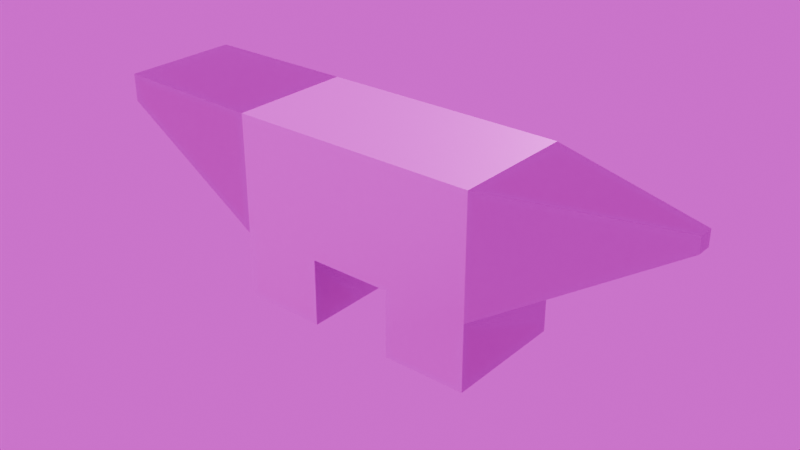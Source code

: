 # Source: Anvil.blend  (saved by Blender 4.0.36; exported with 4.5.12 LTS)
import bpy
from mathutils import Matrix  # noqa: F401  (used for matrix-valued properties, if any)

bpy.ops.wm.read_factory_settings(use_empty=True)
scene = bpy.context.scene
scene.name = 'Scene'

# ---- collections
col_collection = bpy.data.collections.new('Collection'); scene.collection.children.link(col_collection)

# ---- images (referenced by path relative to the original .blend; pixels are not part of the script)
import os
ASSET_DIR = os.environ.get("B2B_ASSET_DIR", "")  # directory of the original .blend (textures are referenced by path, not embedded)
HERE = os.path.dirname(os.path.abspath(__file__))  # packed textures are extracted next to this script under _unpacked/

def load_image(name, relpath, width, height, colorspace="sRGB"):
    """Load a texture the original file referenced (path relative to the .blend, or extracted next to this script)."""
    p = next((c for c in (os.path.join(HERE, relpath), os.path.join(ASSET_DIR, relpath)) if relpath and os.path.exists(c)), "")
    if p:
        img = bpy.data.images.load(p, check_existing=True)
        img.name = name
    else:  # same state as the original file: an image datablock whose file is absent (Cycles renders it pink)
        img = bpy.data.images.new(name, width, height)
        img.source = "FILE"
        img.filepath = "//" + (relpath or name)
    img.colorspace_settings.name = colorspace
    return img
img_anvil_diffuse_png = load_image('Anvil_Diffuse.png', 'Anvil_Diffuse.png', 1024, 1024, 'sRGB')
img_anvil_metallic_png = load_image('Anvil_Metallic.png', 'Anvil_Metallic.png', 1024, 1024, 'Non-Color')
img_anvil_roughness_png = load_image('Anvil_Roughness.png', 'Anvil_Roughness.png', 1024, 1024, 'Non-Color')
img_anvil_normal_png = load_image('Anvil_Normal.png', 'Anvil_Normal.png', 1024, 1024, 'Non-Color')
img_provence_studio_4k_hdr = load_image('provence_studio_4k.hdr', 'provence_studio_4k.hdr', 1024, 1024, 'Linear Rec.709')

# ---- materials (node trees are filled in below, after node groups)
mat_anviltextured = bpy.data.materials.new('AnvilTextured')

# ---- material node trees
mat_anviltextured.use_nodes = True; mat_anviltextured.node_tree.nodes.clear()
_N = mat_anviltextured.node_tree.nodes; _L = mat_anviltextured.node_tree.links
n0 = _N.new('ShaderNodeOutputMaterial'); n0.name = 'Material Output'; n0.location = (2086, 302)
n1 = _N.new('ShaderNodeBsdfPrincipled'); n1.name = 'Principled BSDF.001'; n1.location = (1710, 366)
n1.inputs[3].default_value = 1.45
n2 = _N.new('ShaderNodeTexImage'); n2.name = 'Image Texture'; n2.location = (88, -40)
n2.label = 'Base Color'
n2.image = img_anvil_diffuse_png
n3 = _N.new('ShaderNodeTexImage'); n3.name = 'Image Texture.001'; n3.location = (88, -320)
n3.label = 'Metallic'
n3.image = img_anvil_metallic_png
n4 = _N.new('ShaderNodeTexImage'); n4.name = 'Image Texture.002'; n4.location = (88, -600)
n4.label = 'Roughness'
n4.image = img_anvil_roughness_png
n5 = _N.new('ShaderNodeTexImage'); n5.name = 'Image Texture.003'; n5.location = (88, -880)
n5.label = 'Normal'
n5.image = img_anvil_normal_png
n6 = _N.new('ShaderNodeNormalMap'); n6.name = 'Normal Map'; n6.location = (1460, -274)
n7 = _N.new('ShaderNodeMapping'); n7.name = 'Mapping'; n7.location = (230, -40)
n8 = _N.new('NodeReroute'); n8.name = 'Reroute'; n8.location = (38, -609)
n8.width = 16
n8.socket_idname = 'NodeSocketVector'
n9 = _N.new('ShaderNodeTexCoord'); n9.name = 'Texture Coordinate'; n9.location = (30, -40)
n10 = _N.new('NodeFrame'); n10.name = 'Frame'; n10.location = (430, 406)
n10.label = 'Mapping'
n10.width = 400
n11 = _N.new('NodeFrame'); n11.name = 'Frame.001'; n11.location = (1072, 606)
n11.label = 'Textures'
n11.width = 358
n2.parent = n11
n3.parent = n11
n4.parent = n11
n5.parent = n11
n7.parent = n10
n8.parent = n11
n9.parent = n10
_L.new(n1.outputs[0], n0.inputs[0])
_L.new(n2.outputs[0], n1.inputs[0])
_L.new(n3.outputs[0], n1.inputs[1])
_L.new(n4.outputs[0], n1.inputs[2])
_L.new(n5.outputs[0], n6.inputs[1])
_L.new(n6.outputs[0], n1.inputs[5])
_L.new(n8.outputs[0], n2.inputs[0])
_L.new(n8.outputs[0], n3.inputs[0])
_L.new(n8.outputs[0], n4.inputs[0])
_L.new(n8.outputs[0], n5.inputs[0])
_L.new(n7.outputs[0], n8.inputs[0])
_L.new(n9.outputs[2], n7.inputs[0])
n0.is_active_output = True

# ---- world
world_world = bpy.data.worlds.new('World'); scene.world = world_world
world_world.use_nodes = True; world_world.node_tree.nodes.clear()
_N = world_world.node_tree.nodes; _L = world_world.node_tree.links
n0 = _N.new('ShaderNodeOutputWorld'); n0.name = 'World Output'; n0.location = (300, 300)
n1 = _N.new('ShaderNodeBackground'); n1.name = 'Background'; n1.location = (10, 300)
n2 = _N.new('ShaderNodeTexEnvironment'); n2.name = 'Environment Texture'; n2.location = (-280, 280)
n2.image = img_provence_studio_4k_hdr
_L.new(n1.outputs[0], n0.inputs[0])
_L.new(n2.outputs[0], n1.inputs[0])
n0.is_active_output = True
world_world.color = (0.05088, 0.05088, 0.05088)
world_world.use_sun_shadow = False
world_world.sun_shadow_jitter_overblur = 0.0

# ---- meshes
me_cube_001 = bpy.data.meshes.new('Cube.001')
me_cube_001.from_pydata([(-1.0, -1.0, -0.7232), (-1.0, -1.0, 1.277), (-1.0, 1.0, -0.7232), (-1.0, 1.0, 1.277), (1.0, -1.0, -0.7232), (1.0, -1.0, 1.277), (1.0, 1.0, -0.7232), (1.0, 1.0, 1.277), (0.3333, 1.0, -0.7232), (-0.3333, 1.0, -0.7232), (-0.3333, 1.0, 1.277), (0.3333, 1.0, 1.277), (-0.3333, -1.0, -0.7232), (0.3333, -1.0, -0.7232), (0.3333, -1.0, 1.277), (-0.3333, -1.0, 1.277), (-1.0, -1.0, 0.0), (-1.0, 1.0, 0.0), (1.0, 1.0, 0.0), (1.0, -1.0, 0.0), (0.3333, -1.0, 0.0), (-0.3333, -1.0, 0.0), (-0.3333, 1.0, 0.0), (0.3333, 1.0, 0.0), (2.33, 0.1219, 1.219), (2.33, -0.1219, 1.219), (2.33, 0.1219, 1.057), (2.33, -0.1219, 1.057), (-2.236, -0.9517, 0.9953), (-2.236, -0.9517, 1.289), (-2.236, 0.9517, 1.289), (-2.236, 0.9517, 0.9953)], [], [(16, 1, 29, 28), (7, 5, 25, 24), (2, 17, 3, 10, 22, 9), (8, 6, 4, 13), (11, 10, 3, 1, 15, 14, 5, 7), (2, 9, 12, 0), (19, 18, 26, 27), (12, 21, 15, 1, 16, 0), (20, 14, 15, 21), (8, 23, 11, 7, 18, 6), (22, 10, 11, 23), (18, 7, 24, 26), (26, 24, 25, 27), (6, 18, 19, 4), (0, 16, 17, 2), (5, 19, 27, 25), (28, 29, 30, 31), (17, 16, 28, 31), (1, 3, 30, 29), (3, 17, 31, 30), (9, 22, 21, 12), (8, 13, 20, 23), (22, 23, 20, 21), (4, 19, 5, 14, 20, 13)])
_uv = me_cube_001.uv_layers.new(name='UVMap')
_uv.uv.foreach_set('vector', [0.7112, 0.4126, 0.5959, 0.5473, 0.4643, 0.4369, 0.4908, 0.4059, 0.9137, 0.9553, 0.636, 0.9553, 0.7579, 0.7704, 0.7918, 0.7704, 0.2779, 0.6801, 0.2779, 0.7805, 0.2779, 0.9578, 0.1854, 0.9578, 0.1854, 0.7805, 0.1854, 0.6801, 0.2779, 0.4867, 0.2779, 0.5792, 0.0002201, 0.5792, 0.0002201, 0.4867, 0.8968, 0.2779, 0.8042, 0.2779, 0.7117, 0.2779, 0.7117, 0.0002201, 0.8042, 0.0002201, 0.8968, 0.0002201, 0.9894, 0.0002201, 0.9894, 0.2779, 0.2779, 0.1006, 0.2779, 0.1932, 0.0002201, 0.1932, 0.0002201, 0.1006, 0.636, 0.512, 0.9137, 0.512, 0.7918, 0.7479, 0.7579, 0.7479, 0.3744, 0.678, 0.3744, 0.7784, 0.3744, 0.9557, 0.2818, 0.9557, 0.2818, 0.7784, 0.2818, 0.678, 0.467, 0.7784, 0.467, 0.9557, 0.3744, 0.9557, 0.3744, 0.7784, 0.09279, 0.6801, 0.09279, 0.7805, 0.09279, 0.9578, 0.0002201, 0.9578, 0.0002201, 0.7805, 0.0002201, 0.6801, 0.1854, 0.7805, 0.1854, 0.9578, 0.09279, 0.9578, 0.09279, 0.7805, 0.9137, 0.512, 1.0, 0.6669, 0.8027, 0.7676, 0.7918, 0.7479, 0.7918, 0.7479, 0.7918, 0.7704, 0.7579, 0.7704, 0.7579, 0.7479, 0.2779, 0.5792, 0.2779, 0.6797, 0.0002201, 0.6797, 0.0002201, 0.5792, 0.0002201, 0.1006, 0.0002201, 0.0002201, 0.2779, 0.0002201, 0.2779, 0.1006, 0.5497, 0.6669, 0.636, 0.512, 0.7579, 0.7479, 0.747, 0.7676, 0.4908, 0.4059, 0.45, 0.4059, 0.45, 0.1416, 0.4908, 0.1416, 0.7112, 0.1349, 0.7112, 0.4126, 0.4908, 0.4059, 0.4908, 0.1416, 0.2784, 0.4126, 0.2784, 0.1349, 0.45, 0.1416, 0.45, 0.4059, 0.5959, 0.00022, 0.7112, 0.1349, 0.4908, 0.1416, 0.4643, 0.1106, 0.2779, 0.1932, 0.2779, 0.2936, 0.0002201, 0.2936, 0.0002201, 0.1932, 0.2779, 0.4867, 0.0002201, 0.4867, 0.0002201, 0.3862, 0.2779, 0.3862, 0.2779, 0.2936, 0.2779, 0.3862, 0.0002201, 0.3862, 0.0002201, 0.2936, 0.5595, 0.678, 0.5595, 0.7784, 0.5595, 0.9557, 0.467, 0.9557, 0.467, 0.7784, 0.467, 0.678])
me_cube_001.materials.append(mat_anviltextured)
me_cube_001.update()

# ---- objects
ob_cube = bpy.data.objects.new('Cube', me_cube_001)

# ---- transforms, parenting, visibility, modifiers, constraints
ob_cube.location = (0.0, 0.0, -0.04151)
ob_cube.scale = (0.2, 0.1, 0.15)

# ---- collection membership
col_collection.objects.link(ob_cube)

# ---- scene / render settings (as saved in the file)
scene.frame_start = 1; scene.frame_end = 250; scene.frame_set(1)
scene.render.engine = 'CYCLES'
scene.render.film_transparent = True
scene.render.use_persistent_data = True
scene.cycles.samples = 50
scene.cycles.sampling_pattern = 'TABULATED_SOBOL'
scene.cycles.bake_type = 'EMIT'
bpy.context.view_layer.update()

# ---- added for rendering (the .blend has no active camera and no usable light): camera, sun
cam_auto = bpy.data.cameras.new('AutoCamera')
cam_auto.lens = 50.0
cam_auto.sensor_width = 36.0
cam_auto.clip_end = 1000.0
ob_auto_camera = bpy.data.objects.new('AutoCamera', cam_auto)
scene.collection.objects.link(ob_auto_camera)
ob_auto_camera.location = (0.918347, -1.09075, 0.728089)
ob_auto_camera.rotation_euler = (1.09748, -7.21219e-08, 0.694738)
scene.camera = ob_auto_camera
light_auto_sun = bpy.data.lights.new('AutoSun', 'SUN')
light_auto_sun.energy = 3.0
light_auto_sun.angle = 0.0523599
ob_auto_sun = bpy.data.objects.new('AutoSun', light_auto_sun)
scene.collection.objects.link(ob_auto_sun)
ob_auto_sun.rotation_euler = (0.872665, 0.174533, 0.523599)
bpy.context.view_layer.update()
